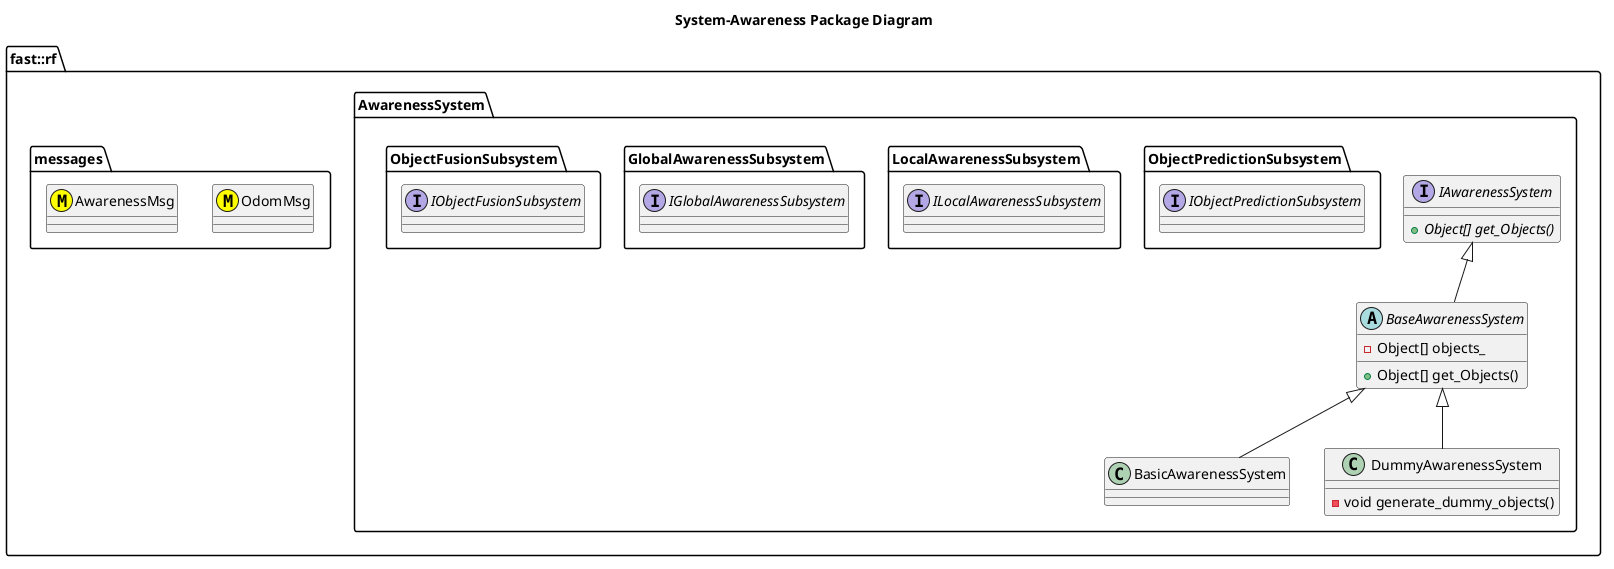

The diagram above was rendered by PlantUML. Its source (embedded in the PNG):
@startuml
title System-Awareness Package Diagram

namespace fast::rf {
  namespace messages {
    class AwarenessMsg <<(M,#FFFF00) >>
    class OdomMsg <<(M,#FFFF00) >>
  }
  namespace AwarenessSystem {
    together {
      namespace ObjectFusionSubsystem {
        interface IObjectFusionSubsystem

      }
      namespace GlobalAwarenessSubsystem {
        interface IGlobalAwarenessSubsystem
      }
      namespace LocalAwarenessSubsystem {
        interface ILocalAwarenessSubsystem
      }
      namespace ObjectPredictionSubsystem {
        interface IObjectPredictionSubsystem
      }
    }
    interface IAwarenessSystem {
      +{abstract} Object[] get_Objects()
    }
    abstract BaseAwarenessSystem {
      +Object[] get_Objects()
      -Object[] objects_
    }
    IAwarenessSystem <|-- BaseAwarenessSystem
    class BasicAwarenessSystem {

    }
    BaseAwarenessSystem <|-- BasicAwarenessSystem
    class DummyAwarenessSystem {
      -void generate_dummy_objects()

    }
    BaseAwarenessSystem <|-- DummyAwarenessSystem
  }
}
@enduml